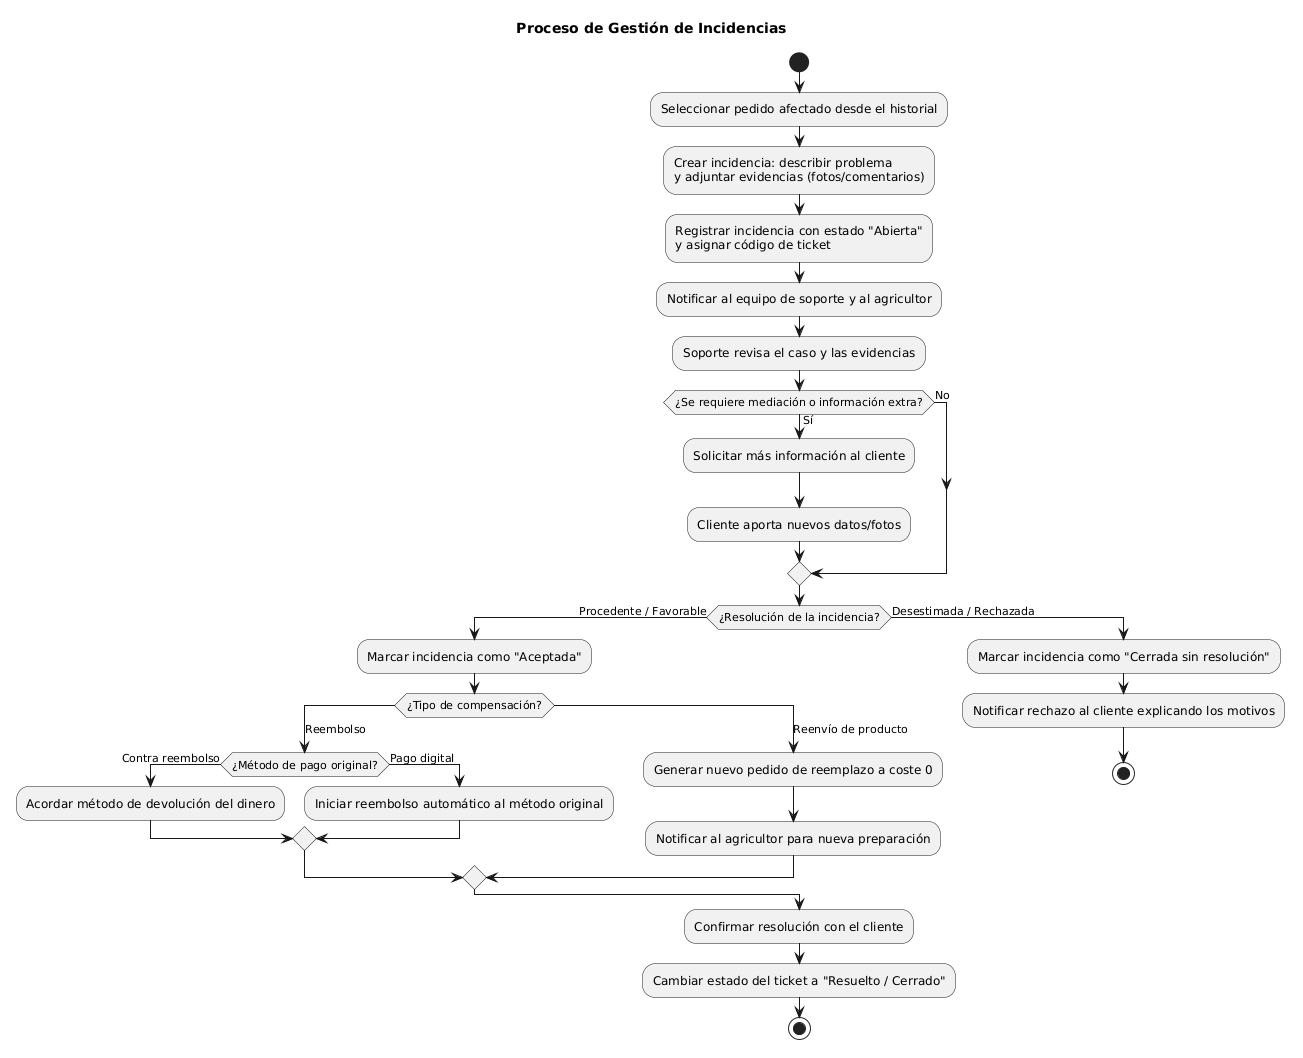

The diagram above was rendered by PlantUML. Its source (embedded in the PNG):
@startuml
title Proceso de Gestión de Incidencias

start

:Seleccionar pedido afectado desde el historial;
:Crear incidencia: describir problema\ny adjuntar evidencias (fotos/comentarios);
:Registrar incidencia con estado "Abierta"\ny asignar código de ticket;

:Notificar al equipo de soporte y al agricultor;
:Soporte revisa el caso y las evidencias;

if (¿Se requiere mediación o información extra?) then (Sí)
  :Solicitar más información al cliente;
  :Cliente aporta nuevos datos/fotos;
else (No)
endif

if (¿Resolución de la incidencia?) then (Procedente / Favorable)
  :Marcar incidencia como "Aceptada";
  
  switch (¿Tipo de compensación?)
  case (Reembolso)
    if (¿Método de pago original?) then (Contra reembolso)
      :Acordar método de devolución del dinero;
    else (Pago digital)
      :Iniciar reembolso automático al método original;
    endif
  case (Reenvío de producto)
    :Generar nuevo pedido de reemplazo a coste 0;
    :Notificar al agricultor para nueva preparación;
  endswitch

else (Desestimada / Rechazada)
  :Marcar incidencia como "Cerrada sin resolución";
  :Notificar rechazo al cliente explicando los motivos;
  stop
endif

:Confirmar resolución con el cliente;
:Cambiar estado del ticket a "Resuelto / Cerrado";
stop
@enduml